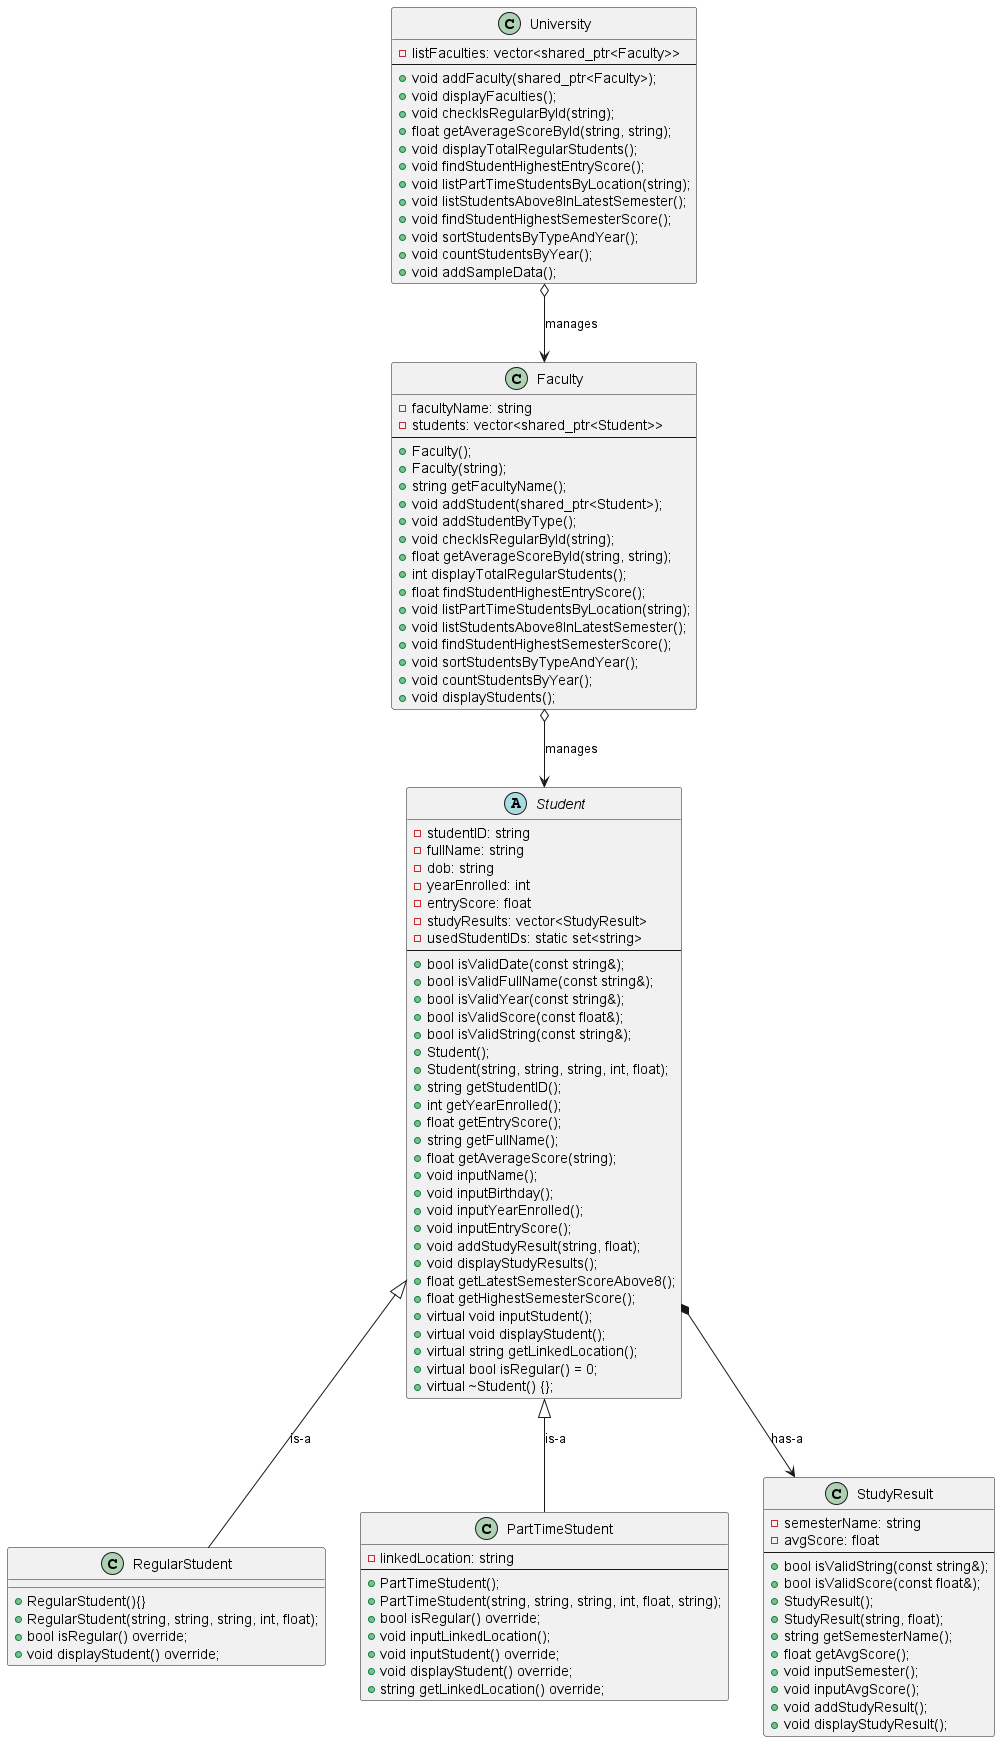

The diagram above was rendered by PlantUML. Its source (embedded in the PNG):
@startuml

abstract class Student {
    - studentID: string 
    - fullName: string 
    - dob: string 
    - yearEnrolled: int 
    - entryScore: float 
    - studyResults: vector<StudyResult> 
    - usedStudentIDs: static set<string>
    --
    + bool isValidDate(const string&);
    + bool isValidFullName(const string&);
    + bool isValidYear(const string&);
    + bool isValidScore(const float&);
    + bool isValidString(const string&);
    + Student();
    + Student(string, string, string, int, float);
    + string getStudentID();
    + int getYearEnrolled();
    + float getEntryScore();
    + string getFullName();
    + float getAverageScore(string);
    + void inputName();
    + void inputBirthday();
    + void inputYearEnrolled();
    + void inputEntryScore();
    + void addStudyResult(string, float);
    + void displayStudyResults();
    + float getLatestSemesterScoreAbove8();
    + float getHighestSemesterScore();
    + virtual void inputStudent();
    + virtual void displayStudent();
    + virtual string getLinkedLocation();
    + virtual bool isRegular() = 0;
    + virtual ~Student() {};
}

class RegularStudent {
    + RegularStudent(){}
    + RegularStudent(string, string, string, int, float);
    + bool isRegular() override;
    + void displayStudent() override;
}

class PartTimeStudent {
    - linkedLocation: string 
    --
    + PartTimeStudent();
    + PartTimeStudent(string, string, string, int, float, string);
    + bool isRegular() override;
    + void inputLinkedLocation();
    + void inputStudent() override;
    + void displayStudent() override;
    + string getLinkedLocation() override;
}

class StudyResult {
    - semesterName: string
    - avgScore: float
    --
    + bool isValidString(const string&);
    + bool isValidScore(const float&);
    + StudyResult();
    + StudyResult(string, float);
    + string getSemesterName();
    + float getAvgScore();
    + void inputSemester();
    + void inputAvgScore();
    + void addStudyResult();
    + void displayStudyResult();
}

class Faculty {
    - facultyName: string 
    - students: vector<shared_ptr<Student>> 
    --
    + Faculty();
    + Faculty(string);
    + string getFacultyName();
    + void addStudent(shared_ptr<Student>);
    + void addStudentByType();
    + void checkIsRegularById(string);
    + float getAverageScoreById(string, string);
    + int displayTotalRegularStudents();
    + float findStudentHighestEntryScore();
    + void listPartTimeStudentsByLocation(string);
    + void listStudentsAbove8InLatestSemester();
    + void findStudentHighestSemesterScore();
    + void sortStudentsByTypeAndYear();
    + void countStudentsByYear();
    + void displayStudents();
}

class University{
    - listFaculties: vector<shared_ptr<Faculty>>
    --
    + void addFaculty(shared_ptr<Faculty>);
    + void displayFaculties();
    + void checkIsRegularById(string);
    + float getAverageScoreById(string, string);
    + void displayTotalRegularStudents();
    + void findStudentHighestEntryScore();
    + void listPartTimeStudentsByLocation(string);
    + void listStudentsAbove8InLatestSemester();
    + void findStudentHighestSemesterScore();
    + void sortStudentsByTypeAndYear();
    + void countStudentsByYear();
    + void addSampleData();
}

Student <|-- RegularStudent : is-a
Student <|-- PartTimeStudent : is-a
Student *--> StudyResult : has-a
Faculty o--> Student : manages
University o--> Faculty : manages
@enduml